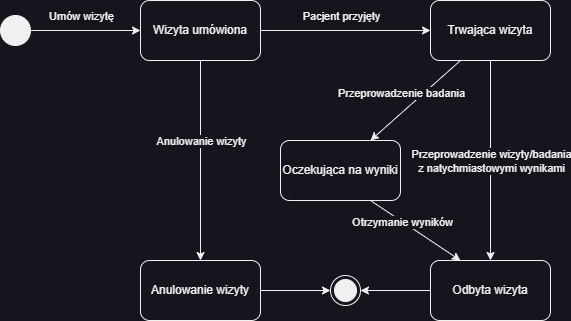

The diagram above was exported from draw.io. Its source (the exported page's mxGraphModel, read from the mxfile embedded in the PNG):
<mxGraphModel dx="1216" dy="792" grid="1" gridSize="10" guides="1" tooltips="1" connect="1" arrows="1" fold="1" page="1" pageScale="1" pageWidth="850" pageHeight="1100" background="#18141D" math="0" shadow="0">
  <root>
    <mxCell id="0" />
    <mxCell id="1" parent="0" />
    <mxCell id="6" style="edgeStyle=none;html=1;entryX=0;entryY=0.5;entryDx=0;entryDy=0;fillColor=#18141D;strokeColor=#F0F0F0;fontColor=#F0F0F0;labelBackgroundColor=#18141D;" parent="1" source="2" target="5" edge="1">
      <mxGeometry relative="1" as="geometry" />
    </mxCell>
    <mxCell id="33" value="Umów wizytę" style="edgeLabel;html=1;align=center;verticalAlign=middle;resizable=0;points=[];fontColor=#F0F0F0;fillColor=#18141D;labelBackgroundColor=#18141D;" vertex="1" connectable="0" parent="6">
      <mxGeometry x="-0.5455" y="-5" relative="1" as="geometry">
        <mxPoint x="25" y="-20" as="offset" />
      </mxGeometry>
    </mxCell>
    <mxCell id="2" value="" style="ellipse;fillColor=#F0F0F0;strokeColor=#F0F0F0;fontColor=#F0F0F0;labelBackgroundColor=#18141D;" parent="1" vertex="1">
      <mxGeometry x="170" y="195" width="30" height="30" as="geometry" />
    </mxCell>
    <mxCell id="3" value="" style="ellipse;html=1;shape=endState;fillColor=#F0F0F0;strokeColor=#F0F0F0;fontColor=#F0F0F0;labelBackgroundColor=#18141D;" parent="1" vertex="1">
      <mxGeometry x="500" y="455" width="30" height="30" as="geometry" />
    </mxCell>
    <mxCell id="35" style="edgeStyle=none;html=1;exitX=0.5;exitY=1;exitDx=0;exitDy=0;entryX=0.5;entryY=0;entryDx=0;entryDy=0;labelBackgroundColor=#18141D;strokeColor=#F0F0F0;fontColor=#F0F0F0;fillColor=#18141D;" edge="1" parent="1" source="5" target="18">
      <mxGeometry relative="1" as="geometry" />
    </mxCell>
    <mxCell id="48" value="Anulowanie wizyty" style="edgeLabel;html=1;align=center;verticalAlign=middle;resizable=0;points=[];fontColor=#F0F0F0;fillColor=#18141D;labelBackgroundColor=#18141D;" vertex="1" connectable="0" parent="35">
      <mxGeometry x="-0.46" y="-2" relative="1" as="geometry">
        <mxPoint x="2" y="26" as="offset" />
      </mxGeometry>
    </mxCell>
    <mxCell id="36" style="edgeStyle=none;html=1;exitX=1;exitY=0.5;exitDx=0;exitDy=0;entryX=0;entryY=0.5;entryDx=0;entryDy=0;labelBackgroundColor=#18141D;strokeColor=#F0F0F0;fontColor=#F0F0F0;fillColor=#18141D;" edge="1" parent="1" source="5" target="34">
      <mxGeometry relative="1" as="geometry" />
    </mxCell>
    <mxCell id="47" value="Pacjent przyjęty" style="edgeLabel;html=1;align=center;verticalAlign=middle;resizable=0;points=[];fontColor=#F0F0F0;fillColor=#18141D;labelBackgroundColor=#18141D;" vertex="1" connectable="0" parent="36">
      <mxGeometry x="-0.2235" y="1" relative="1" as="geometry">
        <mxPoint x="14" y="-14" as="offset" />
      </mxGeometry>
    </mxCell>
    <mxCell id="5" value="Wizyta umówiona" style="rounded=1;whiteSpace=wrap;html=1;fillColor=#18141D;strokeColor=#F0F0F0;fontColor=#F0F0F0;labelBackgroundColor=#18141D;" parent="1" vertex="1">
      <mxGeometry x="310" y="180" width="120" height="60" as="geometry" />
    </mxCell>
    <mxCell id="37" style="edgeStyle=none;html=1;exitX=1;exitY=0.5;exitDx=0;exitDy=0;entryX=0;entryY=0.5;entryDx=0;entryDy=0;labelBackgroundColor=#18141D;strokeColor=#F0F0F0;fontColor=#F0F0F0;fillColor=#18141D;" edge="1" parent="1" source="18" target="3">
      <mxGeometry relative="1" as="geometry" />
    </mxCell>
    <mxCell id="18" value="Anulowanie wizyty" style="rounded=1;whiteSpace=wrap;html=1;fillColor=#18141D;strokeColor=#F0F0F0;fontColor=#F0F0F0;labelBackgroundColor=#18141D;" parent="1" vertex="1">
      <mxGeometry x="310" y="440" width="120" height="60" as="geometry" />
    </mxCell>
    <mxCell id="32" style="edgeStyle=none;html=1;exitX=0;exitY=0.5;exitDx=0;exitDy=0;entryX=1;entryY=0.5;entryDx=0;entryDy=0;fillColor=#18141D;strokeColor=#F0F0F0;fontColor=#F0F0F0;labelBackgroundColor=#18141D;" parent="1" source="29" target="3" edge="1">
      <mxGeometry relative="1" as="geometry" />
    </mxCell>
    <mxCell id="29" value="Odbyta wizyta" style="rounded=1;whiteSpace=wrap;html=1;fillColor=#18141D;strokeColor=#F0F0F0;fontColor=#F0F0F0;labelBackgroundColor=#18141D;" parent="1" vertex="1">
      <mxGeometry x="600" y="440" width="120" height="60" as="geometry" />
    </mxCell>
    <mxCell id="41" style="edgeStyle=none;html=1;exitX=0.25;exitY=1;exitDx=0;exitDy=0;entryX=0.75;entryY=0;entryDx=0;entryDy=0;labelBackgroundColor=#18141D;strokeColor=#F0F0F0;fontColor=#F0F0F0;fillColor=#18141D;" edge="1" parent="1" source="34" target="38">
      <mxGeometry relative="1" as="geometry" />
    </mxCell>
    <mxCell id="49" value="Przeprowadzenie badania" style="edgeLabel;html=1;align=center;verticalAlign=middle;resizable=0;points=[];fontColor=#F0F0F0;fillColor=#18141D;labelBackgroundColor=#18141D;" vertex="1" connectable="0" parent="41">
      <mxGeometry x="-0.2634" y="5" relative="1" as="geometry">
        <mxPoint x="-30" as="offset" />
      </mxGeometry>
    </mxCell>
    <mxCell id="42" style="edgeStyle=none;html=1;exitX=0.5;exitY=1;exitDx=0;exitDy=0;entryX=0.5;entryY=0;entryDx=0;entryDy=0;labelBackgroundColor=#18141D;strokeColor=#F0F0F0;fontColor=#F0F0F0;fillColor=#18141D;" edge="1" parent="1" source="34" target="29">
      <mxGeometry relative="1" as="geometry" />
    </mxCell>
    <mxCell id="51" value="Przeprowadzenie wizyty/badania&lt;br&gt;z natychmiastowymi wynikami" style="edgeLabel;html=1;align=center;verticalAlign=middle;resizable=0;points=[];fontColor=#F0F0F0;fillColor=#18141D;labelBackgroundColor=#18141D;" vertex="1" connectable="0" parent="42">
      <mxGeometry x="-0.2" y="1" relative="1" as="geometry">
        <mxPoint x="-1" y="20" as="offset" />
      </mxGeometry>
    </mxCell>
    <mxCell id="34" value="Trwająca wizyta" style="rounded=1;whiteSpace=wrap;html=1;labelBackgroundColor=#18141D;strokeColor=#F0F0F0;fontColor=#F0F0F0;fillColor=#18141D;" vertex="1" parent="1">
      <mxGeometry x="600" y="180" width="120" height="60" as="geometry" />
    </mxCell>
    <mxCell id="46" style="edgeStyle=none;html=1;exitX=0.75;exitY=1;exitDx=0;exitDy=0;entryX=0.25;entryY=0;entryDx=0;entryDy=0;labelBackgroundColor=#18141D;strokeColor=#F0F0F0;fontColor=#F0F0F0;fillColor=#18141D;" edge="1" parent="1" source="38" target="29">
      <mxGeometry relative="1" as="geometry" />
    </mxCell>
    <mxCell id="50" value="Otrzymanie wyników" style="edgeLabel;html=1;align=center;verticalAlign=middle;resizable=0;points=[];fontColor=#F0F0F0;fillColor=#18141D;labelBackgroundColor=#18141D;" vertex="1" connectable="0" parent="46">
      <mxGeometry x="-0.2974" y="-1" relative="1" as="geometry">
        <mxPoint as="offset" />
      </mxGeometry>
    </mxCell>
    <mxCell id="38" value="Oczekująca na wyniki" style="rounded=1;whiteSpace=wrap;html=1;labelBackgroundColor=#18141D;strokeColor=#F0F0F0;fontColor=#F0F0F0;fillColor=#18141D;" vertex="1" parent="1">
      <mxGeometry x="450" y="320" width="120" height="60" as="geometry" />
    </mxCell>
  </root>
</mxGraphModel>